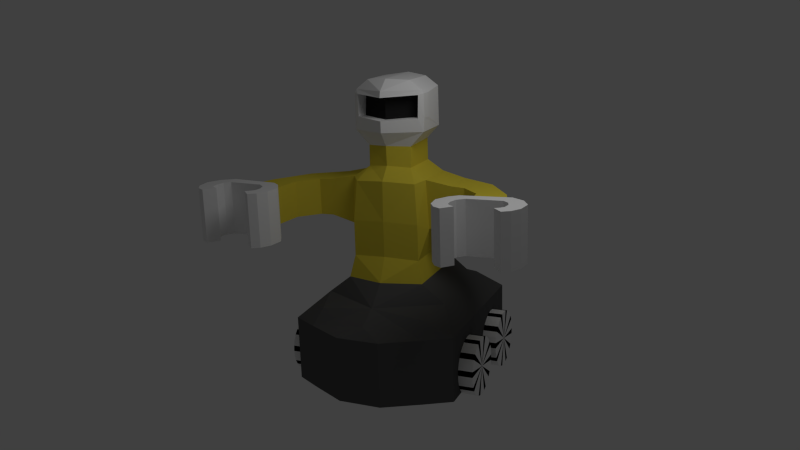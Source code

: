 # Source: robot.blend  (saved by Blender 2.62.0; exported with 4.5.12 LTS)
import bpy
from mathutils import Matrix  # noqa: F401  (used for matrix-valued properties, if any)

bpy.ops.wm.read_factory_settings(use_empty=True)
scene = bpy.context.scene
scene.name = 'Scene'

# ---- collections
col_collection_1 = bpy.data.collections.new('Collection 1'); scene.collection.children.link(col_collection_1)

# ---- materials (node trees are filled in below, after node groups)
mat_metal_gold = bpy.data.materials.new('metal_gold')
mat_metal_gold.alpha_threshold = 0.0
mat_metal_gold.use_transparent_shadow = False
mat_metal_gold.diffuse_color = (0.8, 0.6581, 0.05945, 1.0)
mat_metal_gold.roughness = 0.5
mat_metal_gold.line_color = (0.0, 0.0, 0.0, 1.0)
mat_metal_silver = bpy.data.materials.new('metal_silver')
mat_metal_silver.alpha_threshold = 0.0
mat_metal_silver.use_transparent_shadow = False
mat_metal_silver.diffuse_color = (0.9, 0.9, 0.9, 1.0)
mat_metal_silver.roughness = 0.5
mat_metal_silver.line_color = (0.0, 0.0, 0.0, 1.0)
mat_visor = bpy.data.materials.new('visor')
mat_visor.alpha_threshold = 0.0
mat_visor.use_transparent_shadow = False
mat_visor.diffuse_color = (0.02, 0.02, 0.02, 1.0)
mat_visor.roughness = 0.5
mat_visor.line_color = (0.0, 0.0, 0.0, 1.0)
mat_vehicle = bpy.data.materials.new('vehicle')
mat_vehicle.alpha_threshold = 0.0
mat_vehicle.use_transparent_shadow = False
mat_vehicle.diffuse_color = (0.1, 0.1, 0.1, 1.0)
mat_vehicle.roughness = 0.5
mat_vehicle.line_color = (0.0, 0.0, 0.0, 1.0)
mat_spoke = bpy.data.materials.new('spoke')
mat_spoke.alpha_threshold = 0.0
mat_spoke.use_transparent_shadow = False
mat_spoke.diffuse_color = (0.0, 0.0, 0.0, 1.0)
mat_spoke.roughness = 0.5
mat_spoke.line_color = (0.0, 0.0, 0.0, 1.0)

# ---- material node trees

# ---- world
world_world = bpy.data.worlds.new('World'); scene.world = world_world
world_world.color = (0.05088, 0.05088, 0.05088)
world_world.use_sun_shadow = False
world_world.sun_shadow_jitter_overblur = 0.0
world_world.cycles.sampling_method = 'MANUAL'
world_world.cycles.sample_map_resolution = 256
world_world.light_settings.ao_factor = 0.05

# ---- cameras
cam_camera = bpy.data.cameras.new('Camera')
cam_camera.clip_end = 100.0
cam_camera.lens = 35.0
cam_camera.sensor_width = 32.0
cam_camera.sensor_height = 18.0
cam_camera.ortho_scale = 7.314
cam_camera.dof.focus_distance = 0.0
cam_camera.dof.aperture_fstop = 128.0

# ---- lights
light_lamp = bpy.data.lights.new('Lamp', 'POINT')
light_lamp.transmission_factor = 0.0
light_lamp.cutoff_distance = 30.0
light_lamp.energy = 100.0
light_lamp.shadow_buffer_clip_start = 1.001
light_lamp.shadow_soft_size = 1.0
light_lamp.shadow_maximum_resolution = 0.006
light_lamp.use_absolute_resolution = True
light_lamp.cycles.use_multiple_importance_sampling = False

# ---- meshes
me_robot = bpy.data.meshes.new('robot')
me_robot.from_pydata([(1.284, 1.269, 0.01768), (-1.284, 1.269, 0.01768), (1.284, -1.182, 0.01768), (-1.284, -1.182, 0.01768), (0.0, -1.182, 0.01768), (0.0, 1.269, 0.01768), (1.284, 1.269, 1.028), (-1.284, 1.269, 1.028), (1.284, -1.182, 1.028), (-1.284, -1.182, 1.028), (0.0, -1.182, 1.331), (0.0, 1.269, 1.331), (0.0, -1.514, 1.165), (0.889, -1.416, 1.028), (-0.889, -1.416, 1.028), (0.0, -1.514, 0.01768), (0.889, -1.416, 0.01768), (-0.889, -1.416, 0.01768), (0.3308, -1.724, 0.01768), (-0.3308, -1.724, 0.01768), (0.0, -1.724, 0.01768), (0.3308, -1.724, 1.028), (-0.3308, -1.724, 1.028), (0.0, -1.724, 1.028), (0.0, 1.497, 1.165), (0.8326, 1.497, 1.028), (-0.8326, 1.497, 1.028), (0.0, 1.497, 0.01768), (0.8326, 1.497, 0.01768), (-0.8326, 1.497, 0.01768), (0.3576, 1.751, 0.01768), (-0.3576, 1.751, 0.01768), (0.0, 1.751, 0.01768), (0.3576, 1.751, 1.028), (-0.3576, 1.751, 1.028), (0.0, 1.751, 1.028), (1.284, 0.04315, 1.028), (-1.284, 0.04315, 1.028), (0.8244, 1.269, 1.229), (-0.8244, 1.269, 1.229), (0.8199, -1.182, 1.243), (-0.8199, -1.182, 1.243), (0.967, 0.7742, 1.31), (-0.967, 0.7742, 1.31), (0.9625, -0.6518, 1.325), (-0.9625, -0.6518, 1.325), (0.0, 0.9143, 1.581), (0.0, -0.851, 1.623), (0.6035, -0.6518, 1.604), (-0.6035, -0.6518, 1.604), (0.6035, 0.7742, 1.604), (-0.6035, 0.7742, 1.604), (0.5213, 0.7308, 1.945), (-0.5213, 0.7308, 1.945), (0.528, -0.5864, 1.945), (-0.528, -0.5864, 1.945), (0.0, -0.6619, 1.983), (0.0, 0.764, 1.802), (0.4792, 0.6854, 2.501), (-0.4792, 0.6854, 2.501), (0.5252, -0.5864, 2.501), (-0.5252, -0.5864, 2.501), (0.0, -0.6619, 2.539), (0.0, 0.7828, 2.539), (0.6595, 0.4725, 2.4), (-0.6595, 0.4725, 2.4), (0.6311, -0.3672, 2.4), (-0.6311, -0.3672, 2.4), (0.5912, -0.3672, 3.154), (-0.5912, -0.3672, 3.154), (0.5912, 0.3709, 3.154), (-0.5912, 0.3709, 3.154), (0.0, 0.67, 3.155), (0.0, -0.6389, 3.155), (0.4752, -0.5356, 3.117), (-0.4752, -0.5356, 3.117), (0.4792, 0.5838, 3.117), (-0.4792, 0.5838, 3.117), (0.9934, 0.2465, 3.082), (-0.9934, 0.2465, 3.082), (0.9934, -0.3672, 3.082), (-0.9934, -0.3672, 3.082), (0.9934, -0.3672, 2.501), (-0.9934, -0.3672, 2.501), (0.9934, 0.2465, 2.501), (-0.9934, 0.2465, 2.501), (1.533, -0.04022, 2.501), (-1.533, -0.04022, 2.501), (1.201, -0.3751, 2.501), (-1.201, -0.3751, 2.501), (1.201, -0.3751, 3.07), (-1.201, -0.3751, 3.07), (1.533, -0.04022, 3.07), (-1.533, -0.04022, 3.07), (1.915, -0.6008, 3.07), (-1.915, -0.6008, 3.07), (1.481, -0.6584, 3.07), (-1.481, -0.6584, 3.07), (1.481, -0.6584, 2.501), (-1.481, -0.6584, 2.501), (1.915, -0.6008, 2.501), (-1.915, -0.6008, 2.501), (0.0, -0.4516, 3.358), (0.0, 0.5184, 3.358), (0.3413, 0.3721, 3.32), (-0.3413, 0.3721, 3.32), (0.3413, -0.3277, 3.32), (-0.3413, -0.3277, 3.32), (0.3413, -0.3158, 3.642), (-0.3413, -0.3158, 3.642), (0.3413, 0.3721, 3.666), (-0.3413, 0.3721, 3.666), (0.0, 0.5184, 3.68), (0.0, -0.462, 3.661), (0.0, -0.6285, 3.88), (0.0, 0.6689, 3.908), (0.5356, 0.3721, 3.869), (-0.5356, 0.3721, 3.869), (0.5576, -0.3158, 3.869), (-0.5576, -0.3158, 3.869), (0.5346, -0.2912, 4.483), (-0.5346, -0.2912, 4.483), (0.5411, 0.3484, 4.483), (-0.5411, 0.3484, 4.483), (0.0, 0.6218, 4.501), (0.0, -0.6044, 4.492), (0.0, -0.398, 4.652), (0.0, 0.4859, 4.669), (0.3431, 0.3484, 4.63), (-0.3431, 0.3484, 4.63), (0.3431, -0.2912, 4.63), (-0.3431, -0.2912, 4.63), (1.088, -0.07551, 0.3504), (-1.088, -0.07551, 0.3504), (1.088, -0.08426, 0.2616), (-1.088, -0.08426, 0.2616), (1.088, -0.1102, 0.1762), (-1.088, -0.1102, 0.1762), (1.088, -0.1522, 0.09747), (-1.088, -0.1522, 0.09747), (1.088, -0.2089, 0.02847), (-1.088, -0.2089, 0.02847), (1.088, -0.2779, -0.02816), (-1.088, -0.2779, -0.02816), (1.088, -0.3566, -0.07024), (-1.088, -0.3566, -0.07024), (1.088, -0.442, -0.09615), (-1.088, -0.442, -0.09615), (1.088, -0.5308, -0.1049), (-1.088, -0.5308, -0.1049), (1.088, -0.6197, -0.09615), (-1.088, -0.6197, -0.09615), (1.088, -0.7051, -0.07024), (-1.088, -0.7051, -0.07024), (1.088, -0.7838, -0.02816), (-1.088, -0.7838, -0.02816), (1.088, -0.8528, 0.02847), (-1.088, -0.8528, 0.02847), (1.088, -0.9094, 0.09747), (-1.088, -0.9094, 0.09747), (1.088, -0.9515, 0.1762), (-1.088, -0.9515, 0.1762), (1.088, -0.9774, 0.2616), (-1.088, -0.9774, 0.2616), (1.088, -0.9862, 0.3504), (-1.088, -0.9862, 0.3504), (1.088, -0.9774, 0.4393), (-1.088, -0.9774, 0.4393), (1.088, -0.9515, 0.5247), (-1.088, -0.9515, 0.5247), (1.088, -0.9094, 0.6034), (-1.088, -0.9094, 0.6034), (1.088, -0.8528, 0.6724), (-1.088, -0.8528, 0.6724), (1.088, -0.7838, 0.729), (-1.088, -0.7838, 0.729), (1.088, -0.7051, 0.7711), (-1.088, -0.7051, 0.7711), (1.088, -0.6197, 0.797), (-1.088, -0.6197, 0.797), (1.088, -0.5308, 0.8058), (-1.088, -0.5308, 0.8058), (1.088, -0.442, 0.797), (-1.088, -0.442, 0.797), (1.088, -0.3566, 0.7711), (-1.088, -0.3566, 0.7711), (1.088, -0.2779, 0.729), (-1.088, -0.2779, 0.729), (1.088, -0.2089, 0.6724), (-1.088, -0.2089, 0.6724), (1.088, -0.1522, 0.6034), (-1.088, -0.1522, 0.6034), (1.088, -0.1102, 0.5247), (-1.088, -0.1102, 0.5247), (1.088, -0.08426, 0.4393), (-1.088, -0.08426, 0.4393), (1.509, -0.07551, 0.3504), (-1.509, -0.07551, 0.3504), (1.509, -0.08426, 0.2616), (-1.509, -0.08426, 0.2616), (1.509, -0.1102, 0.1762), (-1.509, -0.1102, 0.1762), (1.509, -0.1522, 0.09747), (-1.509, -0.1522, 0.09747), (1.509, -0.2089, 0.02847), (-1.509, -0.2089, 0.02847), (1.509, -0.2779, -0.02816), (-1.509, -0.2779, -0.02816), (1.509, -0.3566, -0.07024), (-1.509, -0.3566, -0.07024), (1.509, -0.442, -0.09615), (-1.509, -0.442, -0.09615), (1.509, -0.5308, -0.1049), (-1.509, -0.5308, -0.1049), (1.509, -0.6197, -0.09615), (-1.509, -0.6197, -0.09615), (1.509, -0.7051, -0.07024), (-1.509, -0.7051, -0.07024), (1.509, -0.7838, -0.02816), (-1.509, -0.7838, -0.02816), (1.509, -0.8528, 0.02847), (-1.509, -0.8528, 0.02847), (1.509, -0.9094, 0.09747), (-1.509, -0.9094, 0.09747), (1.509, -0.9515, 0.1762), (-1.509, -0.9515, 0.1762), (1.509, -0.9774, 0.2616), (-1.509, -0.9774, 0.2616), (1.509, -0.9862, 0.3504), (-1.509, -0.9862, 0.3504), (1.509, -0.9774, 0.4393), (-1.509, -0.9774, 0.4393), (1.509, -0.9515, 0.5247), (-1.509, -0.9515, 0.5247), (1.509, -0.9094, 0.6034), (-1.509, -0.9094, 0.6034), (1.509, -0.8528, 0.6724), (-1.509, -0.8528, 0.6724), (1.509, -0.7838, 0.729), (-1.509, -0.7838, 0.729), (1.509, -0.7051, 0.7711), (-1.509, -0.7051, 0.7711), (1.509, -0.6197, 0.797), (-1.509, -0.6197, 0.797), (1.509, -0.5308, 0.8058), (-1.509, -0.5308, 0.8058), (1.509, -0.442, 0.797), (-1.509, -0.442, 0.797), (1.509, -0.3566, 0.7711), (-1.509, -0.3566, 0.7711), (1.509, -0.2779, 0.729), (-1.509, -0.2779, 0.729), (1.509, -0.2089, 0.6724), (-1.509, -0.2089, 0.6724), (1.509, -0.1522, 0.6034), (-1.509, -0.1522, 0.6034), (1.509, -0.1102, 0.5247), (-1.509, -0.1102, 0.5247), (1.509, -0.08426, 0.4393), (-1.509, -0.08426, 0.4393), (1.088, -0.5308, 0.3504), (-1.088, -0.5308, 0.3504), (1.509, -0.5308, 0.3504), (-1.509, -0.5308, 0.3504), (1.509, 0.6188, 0.3504), (-1.509, 0.6188, 0.3504), (1.088, 0.6188, 0.3504), (-1.088, 0.6188, 0.3504), (1.509, 1.065, 0.4393), (-1.509, 1.065, 0.4393), (1.509, 1.039, 0.5247), (-1.509, 1.039, 0.5247), (1.509, 0.9974, 0.6034), (-1.509, 0.9974, 0.6034), (1.509, 0.9407, 0.6724), (-1.509, 0.9407, 0.6724), (1.509, 0.8717, 0.729), (-1.509, 0.8717, 0.729), (1.509, 0.793, 0.7711), (-1.509, 0.793, 0.7711), (1.509, 0.7076, 0.797), (-1.509, 0.7076, 0.797), (1.509, 0.6188, 0.8058), (-1.509, 0.6188, 0.8058), (1.509, 0.5299, 0.797), (-1.509, 0.5299, 0.797), (1.509, 0.4445, 0.7711), (-1.509, 0.4445, 0.7711), (1.509, 0.3658, 0.729), (-1.509, 0.3658, 0.729), (1.509, 0.2968, 0.6724), (-1.509, 0.2968, 0.6724), (1.509, 0.2402, 0.6034), (-1.509, 0.2402, 0.6034), (1.509, 0.1981, 0.5247), (-1.509, 0.1981, 0.5247), (1.509, 0.1722, 0.4393), (-1.509, 0.1722, 0.4393), (1.509, 0.1634, 0.3504), (-1.509, 0.1634, 0.3504), (1.509, 0.1722, 0.2616), (-1.509, 0.1722, 0.2616), (1.509, 0.1981, 0.1762), (-1.509, 0.1981, 0.1762), (1.509, 0.2402, 0.09747), (-1.509, 0.2402, 0.09747), (1.509, 0.2968, 0.02847), (-1.509, 0.2968, 0.02847), (1.509, 0.3658, -0.02816), (-1.509, 0.3658, -0.02816), (1.509, 0.4445, -0.07024), (-1.509, 0.4445, -0.07024), (1.509, 0.5299, -0.09615), (-1.509, 0.5299, -0.09615), (1.509, 0.6188, -0.1049), (-1.509, 0.6188, -0.1049), (1.509, 0.7076, -0.09615), (-1.509, 0.7076, -0.09615), (1.509, 0.793, -0.07024), (-1.509, 0.793, -0.07024), (1.509, 0.8717, -0.02816), (-1.509, 0.8717, -0.02816), (1.509, 0.9407, 0.02847), (-1.509, 0.9407, 0.02847), (1.509, 0.9974, 0.09747), (-1.509, 0.9974, 0.09747), (1.509, 1.039, 0.1762), (-1.509, 1.039, 0.1762), (1.509, 1.065, 0.2616), (-1.509, 1.065, 0.2616), (1.509, 1.074, 0.3504), (-1.509, 1.074, 0.3504), (1.088, 1.065, 0.4393), (-1.088, 1.065, 0.4393), (1.088, 1.039, 0.5247), (-1.088, 1.039, 0.5247), (1.088, 0.9974, 0.6034), (-1.088, 0.9974, 0.6034), (1.088, 0.9407, 0.6724), (-1.088, 0.9407, 0.6724), (1.088, 0.8717, 0.729), (-1.088, 0.8717, 0.729), (1.088, 0.793, 0.7711), (-1.088, 0.793, 0.7711), (1.088, 0.7076, 0.797), (-1.088, 0.7076, 0.797), (1.088, 0.6188, 0.8058), (-1.088, 0.6188, 0.8058), (1.088, 0.5299, 0.797), (-1.088, 0.5299, 0.797), (1.088, 0.4445, 0.7711), (-1.088, 0.4445, 0.7711), (1.088, 0.3658, 0.729), (-1.088, 0.3658, 0.729), (1.088, 0.2968, 0.6724), (-1.088, 0.2968, 0.6724), (1.088, 0.2402, 0.6034), (-1.088, 0.2402, 0.6034), (1.088, 0.1981, 0.5247), (-1.088, 0.1981, 0.5247), (1.088, 0.1722, 0.4393), (-1.088, 0.1722, 0.4393), (1.088, 0.1634, 0.3504), (-1.088, 0.1634, 0.3504), (1.088, 0.1722, 0.2616), (-1.088, 0.1722, 0.2616), (1.088, 0.1981, 0.1762), (-1.088, 0.1981, 0.1762), (1.088, 0.2402, 0.09747), (-1.088, 0.2402, 0.09747), (1.088, 0.2968, 0.02847), (-1.088, 0.2968, 0.02847), (1.088, 0.3658, -0.02816), (-1.088, 0.3658, -0.02816), (1.088, 0.4445, -0.07024), (-1.088, 0.4445, -0.07024), (1.088, 0.5299, -0.09615), (-1.088, 0.5299, -0.09615), (1.088, 0.6188, -0.1049), (-1.088, 0.6188, -0.1049), (1.088, 0.7076, -0.09615), (-1.088, 0.7076, -0.09615), (1.088, 0.793, -0.07024), (-1.088, 0.793, -0.07024), (1.088, 0.8717, -0.02816), (-1.088, 0.8717, -0.02816), (1.088, 0.9407, 0.02847), (-1.088, 0.9407, 0.02847), (1.088, 0.9974, 0.09747), (-1.088, 0.9974, 0.09747), (1.088, 1.039, 0.1762), (-1.088, 1.039, 0.1762), (1.088, 1.065, 0.2616), (-1.088, 1.065, 0.2616), (1.088, 1.074, 0.3504), (-1.088, 1.074, 0.3504), (2.069, -1.062, 2.501), (-2.069, -1.062, 2.501), (1.53, -1.12, 2.501), (-1.53, -1.12, 2.501), (1.53, -1.12, 3.07), (-1.53, -1.12, 3.07), (2.069, -1.062, 3.07), (-2.069, -1.062, 3.07), (2.185, -1.237, 3.195), (-2.185, -1.237, 3.195), (1.458, -1.313, 3.195), (-1.458, -1.313, 3.195), (1.458, -1.313, 2.393), (-1.458, -1.313, 2.393), (2.185, -1.237, 2.393), (-2.185, -1.237, 2.393), (2.125, -1.452, 2.393), (-2.125, -1.452, 2.393), (1.604, -1.478, 2.393), (-1.604, -1.478, 2.393), (2.125, -1.452, 3.195), (-2.125, -1.452, 3.195), (2.125, -1.57, 3.195), (-2.125, -1.57, 3.195), (1.604, -1.478, 3.195), (-1.604, -1.478, 3.195), (1.503, -1.566, 3.195), (-1.503, -1.566, 3.195), (1.503, -1.566, 2.393), (-1.503, -1.566, 2.393), (1.333, -1.42, 2.393), (-1.333, -1.42, 2.393), (1.333, -1.42, 3.195), (-1.333, -1.42, 3.195), (1.224, -1.616, 3.195), (-1.224, -1.616, 3.195), (1.224, -1.616, 2.393), (-1.224, -1.616, 2.393), (1.461, -1.694, 2.393), (-1.461, -1.694, 2.393), (1.461, -1.694, 3.195), (-1.461, -1.694, 3.195), (1.474, -1.812, 3.195), (-1.474, -1.812, 3.195), (1.474, -1.812, 2.393), (-1.474, -1.812, 2.393), (1.249, -1.848, 2.393), (-1.249, -1.848, 2.393), (1.249, -1.848, 3.195), (-1.249, -1.848, 3.195), (1.339, -1.994, 3.195), (-1.339, -1.994, 3.195), (1.339, -1.994, 2.393), (-1.339, -1.994, 2.393), (1.522, -1.868, 2.393), (-1.522, -1.868, 2.393), (1.522, -1.868, 3.195), (-1.522, -1.868, 3.195), (1.593, -1.912, 3.195), (-1.593, -1.912, 3.195), (1.591, -1.912, 2.393), (-1.591, -1.912, 2.393), (1.453, -2.063, 2.393), (-1.453, -2.063, 2.393), (1.453, -2.063, 3.195), (-1.453, -2.063, 3.195), (2.253, -2.005, 3.195), (-2.253, -2.005, 3.195), (2.253, -2.005, 2.393), (-2.253, -2.005, 2.393), (2.115, -1.854, 2.393), (-2.115, -1.854, 2.393), (2.115, -1.854, 3.195), (-2.115, -1.854, 3.195), (2.184, -1.81, 3.195), (-2.184, -1.81, 3.195), (2.184, -1.81, 2.393), (-2.184, -1.81, 2.393), (2.367, -1.936, 2.393), (-2.367, -1.936, 2.393), (2.367, -1.936, 3.195), (-2.367, -1.936, 3.195), (2.457, -1.791, 3.195), (-2.457, -1.791, 3.195), (2.457, -1.791, 2.393), (-2.457, -1.791, 2.393), (2.232, -1.754, 2.393), (-2.232, -1.754, 2.393), (2.232, -1.754, 3.195), (-2.232, -1.754, 3.195), (2.245, -1.637, 3.195), (-2.245, -1.637, 3.195), (2.245, -1.637, 2.393), (-2.245, -1.637, 2.393), (2.482, -1.558, 2.393), (-2.482, -1.558, 2.393), (2.482, -1.558, 3.195), (-2.482, -1.558, 3.195), (2.373, -1.362, 3.195), (-2.373, -1.362, 3.195), (2.373, -1.362, 2.393), (-2.373, -1.362, 2.393), (2.21, -1.531, 2.393), (-2.21, -1.531, 2.393), (2.21, -1.531, 3.195), (-2.21, -1.531, 3.195), (0.0, -0.6285, 4.054), (0.5641, -0.3026, 4.079), (-0.5641, -0.3026, 4.079), (0.5641, -0.1275, 4.072), (-0.5641, -0.1275, 4.072), (0.0, -0.438, 4.054), (0.0, -0.438, 4.398), (0.5641, -0.1253, 4.436), (-0.5641, -0.1253, 4.436), (0.5599, -0.2951, 4.436), (-0.5599, -0.2951, 4.436), (0.0, -0.6299, 4.398), (0.4403, -0.1949, 4.073), (-0.4403, -0.1949, 4.073), (0.4838, -0.3577, 4.073), (-0.4838, -0.3577, 4.073), (0.427, -0.1814, 4.417), (-0.427, -0.1814, 4.417), (0.4943, -0.3517, 4.417), (-0.4943, -0.3517, 4.417)], [(416, 418), (417, 419), (505, 514), (506, 515), (509, 518), (510, 519)], [(0, 2, 4, 5), (4, 3, 1, 5), (2, 8, 13, 16), (14, 9, 3, 17), (4, 2, 16, 15), (17, 3, 4, 15), (15, 16, 18, 20), (19, 17, 15, 20), (16, 13, 21, 18), (22, 14, 17, 19), (18, 21, 23, 20), (23, 22, 19, 20), (6, 0, 28, 25), (29, 1, 7, 26), (0, 5, 27, 28), (27, 5, 1, 29), (28, 27, 32, 30), (32, 27, 29, 31), (25, 28, 30, 33), (31, 29, 26, 34), (24, 25, 33, 35), (34, 26, 24, 35), (33, 30, 32, 35), (32, 31, 34, 35), (2, 0, 36), (37, 1, 3), (36, 0, 6), (7, 1, 37), (36, 8, 2), (3, 9, 37), (38, 6, 25), (26, 7, 39), (44, 42, 50, 48), (51, 43, 45, 49), (36, 42, 44), (45, 43, 37), (50, 46, 57, 52), (57, 46, 51, 53), (47, 48, 54, 56), (55, 49, 47, 56), (48, 50, 52, 54), (53, 51, 49, 55), (60, 66, 68, 74), (69, 67, 61, 75), (64, 58, 76, 70), (77, 59, 65, 71), (62, 60, 74, 73), (75, 61, 62, 73), (58, 63, 72, 76), (72, 63, 59, 77), (70, 68, 80, 78), (81, 69, 71, 79), (64, 70, 78, 84), (79, 71, 65, 85), (68, 66, 82, 80), (83, 67, 69, 81), (66, 64, 84, 82), (85, 65, 67, 83), (54, 66, 60), (61, 67, 55), (52, 58, 64), (65, 59, 53), (52, 64, 66, 54), (67, 65, 53, 55), (54, 60, 62, 56), (62, 61, 55, 56), (82, 84, 86, 88), (87, 85, 83, 89), (80, 82, 88, 90), (89, 83, 81, 91), (84, 78, 92, 86), (93, 79, 85, 87), (78, 80, 90, 92), (91, 81, 79, 93), (92, 90, 96, 94), (97, 91, 93, 95), (86, 92, 94, 100), (95, 93, 87, 101), (90, 88, 98, 96), (99, 89, 91, 97), (88, 86, 100, 98), (101, 87, 89, 99), (68, 70, 104, 106), (105, 71, 69, 107), (106, 104, 110, 108), (111, 105, 107, 109), (102, 106, 108, 113), (109, 107, 102, 113), (104, 103, 112, 110), (112, 103, 105, 111), (110, 112, 115, 116), (115, 112, 111, 117), (113, 108, 118, 114), (119, 109, 113, 114), (108, 110, 116, 118), (117, 111, 109, 119), (116, 115, 124, 122), (124, 115, 117, 123), (122, 124, 127, 128), (127, 124, 123, 129), (125, 120, 130, 126), (131, 121, 125, 126), (124, 125, 126, 127), (120, 122, 128, 130), (129, 123, 121, 131), (130, 128, 127, 126), (127, 129, 131, 126), (260, 132, 134), (135, 133, 261), (262, 198, 196), (197, 199, 263), (260, 134, 136), (137, 135, 261), (262, 200, 198), (199, 201, 263), (260, 136, 138), (139, 137, 261), (262, 202, 200), (201, 203, 263), (260, 138, 140), (141, 139, 261), (262, 204, 202), (203, 205, 263), (260, 140, 142), (143, 141, 261), (262, 206, 204), (205, 207, 263), (260, 142, 144), (145, 143, 261), (262, 208, 206), (207, 209, 263), (260, 144, 146), (147, 145, 261), (262, 210, 208), (209, 211, 263), (260, 146, 148), (149, 147, 261), (262, 212, 210), (211, 213, 263), (260, 148, 150), (151, 149, 261), (262, 214, 212), (213, 215, 263), (260, 150, 152), (153, 151, 261), (262, 216, 214), (215, 217, 263), (260, 152, 154), (155, 153, 261), (262, 218, 216), (217, 219, 263), (260, 154, 156), (157, 155, 261), (262, 220, 218), (219, 221, 263), (260, 156, 158), (159, 157, 261), (262, 222, 220), (221, 223, 263), (260, 158, 160), (161, 159, 261), (262, 224, 222), (223, 225, 263), (260, 160, 162), (163, 161, 261), (262, 226, 224), (225, 227, 263), (260, 162, 164), (165, 163, 261), (262, 228, 226), (227, 229, 263), (260, 164, 166), (167, 165, 261), (262, 230, 228), (229, 231, 263), (260, 166, 168), (169, 167, 261), (262, 232, 230), (231, 233, 263), (260, 168, 170), (171, 169, 261), (262, 234, 232), (233, 235, 263), (260, 170, 172), (173, 171, 261), (262, 236, 234), (235, 237, 263), (260, 172, 174), (175, 173, 261), (262, 238, 236), (237, 239, 263), (260, 174, 176), (177, 175, 261), (262, 240, 238), (239, 241, 263), (260, 176, 178), (179, 177, 261), (262, 242, 240), (241, 243, 263), (260, 178, 180), (181, 179, 261), (262, 244, 242), (243, 245, 263), (260, 180, 182), (183, 181, 261), (262, 246, 244), (245, 247, 263), (260, 182, 184), (185, 183, 261), (262, 248, 246), (247, 249, 263), (260, 184, 186), (187, 185, 261), (262, 250, 248), (249, 251, 263), (260, 186, 188), (189, 187, 261), (262, 252, 250), (251, 253, 263), (260, 188, 190), (191, 189, 261), (262, 254, 252), (253, 255, 263), (260, 190, 192), (193, 191, 261), (262, 256, 254), (255, 257, 263), (260, 192, 194), (195, 193, 261), (262, 258, 256), (257, 259, 263), (260, 194, 132), (133, 195, 261), (262, 196, 258), (259, 197, 263), (132, 196, 198, 134), (199, 197, 133, 135), (134, 198, 200, 136), (201, 199, 135, 137), (136, 200, 202, 138), (203, 201, 137, 139), (138, 202, 204, 140), (205, 203, 139, 141), (140, 204, 206, 142), (207, 205, 141, 143), (142, 206, 208, 144), (209, 207, 143, 145), (144, 208, 210, 146), (211, 209, 145, 147), (146, 210, 212, 148), (213, 211, 147, 149), (148, 212, 214, 150), (215, 213, 149, 151), (150, 214, 216, 152), (217, 215, 151, 153), (152, 216, 218, 154), (219, 217, 153, 155), (154, 218, 220, 156), (221, 219, 155, 157), (156, 220, 222, 158), (223, 221, 157, 159), (158, 222, 224, 160), (225, 223, 159, 161), (160, 224, 226, 162), (227, 225, 161, 163), (162, 226, 228, 164), (229, 227, 163, 165), (164, 228, 230, 166), (231, 229, 165, 167), (166, 230, 232, 168), (233, 231, 167, 169), (168, 232, 234, 170), (235, 233, 169, 171), (170, 234, 236, 172), (237, 235, 171, 173), (172, 236, 238, 174), (239, 237, 173, 175), (174, 238, 240, 176), (241, 239, 175, 177), (176, 240, 242, 178), (243, 241, 177, 179), (178, 242, 244, 180), (245, 243, 179, 181), (180, 244, 246, 182), (247, 245, 181, 183), (182, 246, 248, 184), (249, 247, 183, 185), (184, 248, 250, 186), (251, 249, 185, 187), (186, 250, 252, 188), (253, 251, 187, 189), (188, 252, 254, 190), (255, 253, 189, 191), (190, 254, 256, 192), (257, 255, 191, 193), (192, 256, 258, 194), (259, 257, 193, 195), (194, 258, 196, 132), (197, 259, 195, 133), (332, 268, 330, 394), (331, 269, 333, 395), (334, 270, 268, 332), (269, 271, 335, 333), (336, 272, 270, 334), (271, 273, 337, 335), (338, 274, 272, 336), (273, 275, 339, 337), (340, 276, 274, 338), (275, 277, 341, 339), (342, 278, 276, 340), (277, 279, 343, 341), (344, 280, 278, 342), (279, 281, 345, 343), (346, 282, 280, 344), (281, 283, 347, 345), (348, 284, 282, 346), (283, 285, 349, 347), (350, 286, 284, 348), (285, 287, 351, 349), (352, 288, 286, 350), (287, 289, 353, 351), (354, 290, 288, 352), (289, 291, 355, 353), (356, 292, 290, 354), (291, 293, 357, 355), (358, 294, 292, 356), (293, 295, 359, 357), (360, 296, 294, 358), (295, 297, 361, 359), (362, 298, 296, 360), (297, 299, 363, 361), (364, 300, 298, 362), (299, 301, 365, 363), (366, 302, 300, 364), (301, 303, 367, 365), (368, 304, 302, 366), (303, 305, 369, 367), (370, 306, 304, 368), (305, 307, 371, 369), (372, 308, 306, 370), (307, 309, 373, 371), (374, 310, 308, 372), (309, 311, 375, 373), (376, 312, 310, 374), (311, 313, 377, 375), (378, 314, 312, 376), (313, 315, 379, 377), (380, 316, 314, 378), (315, 317, 381, 379), (382, 318, 316, 380), (317, 319, 383, 381), (384, 320, 318, 382), (319, 321, 385, 383), (386, 322, 320, 384), (321, 323, 387, 385), (388, 324, 322, 386), (323, 325, 389, 387), (390, 326, 324, 388), (325, 327, 391, 389), (392, 328, 326, 390), (327, 329, 393, 391), (394, 330, 328, 392), (329, 331, 395, 393), (264, 330, 268), (269, 331, 265), (266, 332, 394), (395, 333, 267), (264, 268, 270), (271, 269, 265), (266, 334, 332), (333, 335, 267), (264, 270, 272), (273, 271, 265), (266, 336, 334), (335, 337, 267), (264, 272, 274), (275, 273, 265), (266, 338, 336), (337, 339, 267), (264, 274, 276), (277, 275, 265), (266, 340, 338), (339, 341, 267), (264, 276, 278), (279, 277, 265), (266, 342, 340), (341, 343, 267), (264, 278, 280), (281, 279, 265), (266, 344, 342), (343, 345, 267), (264, 280, 282), (283, 281, 265), (266, 346, 344), (345, 347, 267), (264, 282, 284), (285, 283, 265), (266, 348, 346), (347, 349, 267), (264, 284, 286), (287, 285, 265), (266, 350, 348), (349, 351, 267), (264, 286, 288), (289, 287, 265), (266, 352, 350), (351, 353, 267), (264, 288, 290), (291, 289, 265), (266, 354, 352), (353, 355, 267), (264, 290, 292), (293, 291, 265), (266, 356, 354), (355, 357, 267), (264, 292, 294), (295, 293, 265), (266, 358, 356), (357, 359, 267), (264, 294, 296), (297, 295, 265), (266, 360, 358), (359, 361, 267), (264, 296, 298), (299, 297, 265), (266, 362, 360), (361, 363, 267), (264, 298, 300), (301, 299, 265), (266, 364, 362), (363, 365, 267), (264, 300, 302), (303, 301, 265), (266, 366, 364), (365, 367, 267), (264, 302, 304), (305, 303, 265), (266, 368, 366), (367, 369, 267), (264, 304, 306), (307, 305, 265), (266, 370, 368), (369, 371, 267), (264, 306, 308), (309, 307, 265), (266, 372, 370), (371, 373, 267), (264, 308, 310), (311, 309, 265), (266, 374, 372), (373, 375, 267), (264, 310, 312), (313, 311, 265), (266, 376, 374), (375, 377, 267), (264, 312, 314), (315, 313, 265), (266, 378, 376), (377, 379, 267), (264, 314, 316), (317, 315, 265), (266, 380, 378), (379, 381, 267), (264, 316, 318), (319, 317, 265), (266, 382, 380), (381, 383, 267), (264, 318, 320), (321, 319, 265), (266, 384, 382), (383, 385, 267), (264, 320, 322), (323, 321, 265), (266, 386, 384), (385, 387, 267), (264, 322, 324), (325, 323, 265), (266, 388, 386), (387, 389, 267), (264, 324, 326), (327, 325, 265), (266, 390, 388), (389, 391, 267), (264, 326, 328), (329, 327, 265), (266, 392, 390), (391, 393, 267), (264, 328, 330), (331, 329, 265), (266, 394, 392), (393, 395, 267), (98, 100, 396, 398), (397, 101, 99, 399), (96, 98, 398, 400), (399, 99, 97, 401), (100, 94, 402, 396), (403, 95, 101, 397), (94, 96, 400, 402), (401, 97, 95, 403), (402, 400, 406, 404), (407, 401, 403, 405), (396, 402, 404, 410), (405, 403, 397, 411), (400, 398, 408, 406), (409, 399, 401, 407), (398, 396, 410, 408), (411, 397, 399, 409), (408, 410, 412, 414), (413, 411, 409, 415), (410, 412, 416, 404), (417, 413, 411, 405), (404, 406, 420, 416), (421, 407, 405, 417), (420, 406, 428, 422), (429, 407, 421, 423), (414, 420, 422, 424), (423, 421, 415, 425), (408, 414, 424, 426), (425, 415, 409, 427), (406, 408, 426, 428), (427, 409, 407, 429), (428, 426, 432, 430), (433, 427, 429, 431), (426, 424, 434, 432), (435, 425, 427, 433), (424, 422, 436, 434), (437, 423, 425, 435), (422, 428, 430, 436), (431, 429, 423, 437), (436, 430, 444, 438), (445, 431, 437, 439), (434, 436, 438, 440), (439, 437, 435, 441), (432, 434, 440, 442), (441, 435, 433, 443), (430, 432, 442, 444), (443, 433, 431, 445), (444, 442, 448, 446), (449, 443, 445, 447), (442, 440, 450, 448), (451, 441, 443, 449), (440, 438, 452, 450), (453, 439, 441, 451), (438, 444, 446, 452), (447, 445, 439, 453), (412, 416, 420, 414), (421, 417, 413, 415), (452, 446, 460, 454), (461, 447, 453, 455), (450, 452, 454, 456), (455, 453, 451, 457), (448, 450, 456, 458), (457, 451, 449, 459), (446, 448, 458, 460), (459, 449, 447, 461), (460, 458, 456, 454), (457, 459, 461, 455), (462, 468, 466, 464), (467, 469, 463, 465), (476, 462, 464, 474), (465, 463, 477, 475), (474, 464, 466, 472), (467, 465, 475, 473), (472, 466, 468, 470), (469, 467, 473, 471), (470, 468, 462, 476), (463, 469, 471, 477), (484, 470, 476, 478), (477, 471, 485, 479), (482, 472, 470, 484), (471, 473, 483, 485), (480, 474, 472, 482), (473, 475, 481, 483), (478, 476, 474, 480), (475, 477, 479, 481), (492, 478, 480, 490), (481, 479, 493, 491), (490, 480, 482, 488), (483, 481, 491, 489), (488, 482, 484, 486), (485, 483, 489, 487), (486, 484, 478, 492), (479, 485, 487, 493), (500, 486, 492, 494), (493, 487, 501, 495), (498, 488, 486, 500), (487, 489, 499, 501), (496, 490, 488, 498), (489, 491, 497, 499), (494, 492, 490, 496), (491, 493, 495, 497), (404, 494, 496, 410), (497, 495, 405, 411), (404, 416, 500, 494), (501, 417, 405, 495), (412, 498, 500, 416), (501, 499, 413, 417), (410, 496, 498, 412), (499, 497, 411, 413), (120, 511, 509), (510, 512, 121), (120, 509, 122), (123, 510, 121), (116, 122, 509, 505), (510, 123, 117, 506), (116, 505, 503, 118), (504, 506, 117, 119), (503, 505, 509, 511), (510, 506, 504, 512), (503, 511, 520, 516), (521, 512, 504, 517), (516, 520, 518, 514), (519, 521, 517, 515), (502, 516, 514, 507), (515, 517, 502, 507), (114, 118, 516, 502), (517, 119, 114, 502), (118, 503, 516), (517, 504, 119), (508, 518, 520, 513), (521, 519, 508, 513), (120, 125, 513, 520), (513, 125, 121, 521), (120, 520, 511), (512, 521, 121), (507, 514, 518, 508), (519, 515, 507, 508), (70, 76, 104), (105, 77, 71), (72, 103, 104, 76), (105, 103, 72, 77), (73, 74, 106, 102), (107, 75, 73, 102), (68, 106, 74), (75, 107, 69), (52, 57, 63, 58), (63, 57, 53, 59), (12, 23, 21, 13), (22, 23, 12, 14), (10, 12, 13, 40), (14, 12, 10, 41), (24, 11, 38, 25), (39, 11, 24, 26), (6, 38, 42, 36), (43, 39, 7, 37), (8, 44, 40, 13), (41, 45, 9, 14), (8, 36, 44), (45, 37, 9), (11, 50, 42, 38), (43, 51, 11, 39), (11, 46, 50), (51, 46, 11), (10, 40, 44, 48), (45, 41, 10, 49), (10, 48, 47), (47, 49, 10)])
me_robot.polygons.foreach_set('material_index', [3, 3, 3, 3, 3, 3, 3, 3, 3, 3, 3, 3, 3, 3, 3, 3, 3, 3, 3, 3, 3, 3, 3, 3, 3, 3, 3, 3, 3, 3, 3, 3, 3, 3, 3, 3, 0, 0, 0, 0, 0, 0, 0, 0, 0, 0, 0, 0, 0, 0, 0, 0, 0, 0, 0, 0, 0, 0, 0, 0, 0, 0, 0, 0, 0, 0, 0, 0, 0, 0, 0, 0, 0, 0, 0, 0, 0, 0, 0, 0, 0, 0, 0, 0, 0, 0, 0, 0, 0, 0, 1, 1, 1, 1, 1, 1, 1, 1, 1, 1, 1, 1, 1, 1, 1, 1, 1, 1, 1, 4, 4, 1, 1, 1, 1, 1, 1, 1, 1, 1, 1, 4, 4, 1, 1, 1, 1, 1, 1, 1, 1, 1, 1, 4, 4, 1, 1, 1, 1, 1, 1, 1, 1, 1, 1, 4, 4, 1, 1, 1, 1, 1, 1, 1, 1, 1, 1, 1, 1, 1, 1, 4, 4, 1, 1, 1, 1, 1, 1, 1, 1, 1, 1, 4, 4, 1, 1, 1, 1, 1, 1, 1, 1, 1, 1, 4, 4, 1, 1, 1, 1, 1, 1, 1, 1, 1, 1, 4, 4, 1, 1, 1, 1, 1, 1, 1, 1, 1, 1, 4, 4, 1, 1, 1, 1, 1, 1, 1, 1, 1, 1, 1, 1, 1, 1, 4, 4, 1, 1, 1, 1, 1, 1, 1, 1, 4, 4, 1, 1, 1, 1, 4, 4, 1, 1, 1, 1, 4, 4, 1, 1, 1, 1, 4, 4, 1, 1, 1, 1, 1, 1, 4, 4, 1, 1, 1, 1, 4, 4, 1, 1, 1, 1, 4, 4, 1, 1, 1, 1, 4, 4, 1, 1, 1, 1, 4, 4, 1, 1, 1, 1, 1, 1, 4, 4, 1, 1, 1, 1, 1, 1, 1, 1, 4, 4, 1, 1, 1, 1, 1, 1, 4, 4, 1, 1, 1, 1, 4, 4, 1, 1, 1, 1, 4, 4, 1, 1, 1, 1, 4, 4, 1, 1, 1, 1, 4, 4, 1, 1, 1, 1, 1, 1, 4, 4, 1, 1, 1, 1, 4, 4, 1, 1, 1, 1, 4, 4, 1, 1, 1, 1, 4, 4, 1, 1, 1, 1, 1, 1, 1, 1, 4, 4, 1, 1, 1, 1, 1, 1, 1, 1, 1, 1, 1, 1, 1, 1, 4, 4, 1, 1, 1, 1, 1, 1, 1, 1, 1, 1, 4, 4, 1, 1, 1, 1, 1, 1, 1, 1, 1, 1, 4, 4, 1, 1, 1, 1, 1, 1, 1, 1, 1, 1, 4, 4, 1, 1, 1, 1, 1, 1, 1, 1, 1, 1, 4, 4, 1, 1, 1, 1, 1, 1, 1, 1, 1, 1, 1, 1, 1, 1, 4, 4, 1, 1, 1, 1, 1, 1, 1, 1, 1, 1, 4, 4, 1, 1, 1, 1, 1, 1, 1, 1, 1, 1, 4, 4, 1, 1, 1, 1, 1, 1, 1, 1, 1, 1, 4, 4, 1, 1, 0, 0, 0, 0, 0, 0, 0, 0, 1, 1, 1, 1, 1, 1, 1, 1, 1, 1, 1, 1, 1, 1, 1, 1, 1, 1, 1, 1, 1, 1, 1, 1, 1, 1, 1, 1, 1, 1, 1, 1, 1, 1, 1, 1, 1, 1, 1, 1, 1, 1, 1, 1, 1, 1, 1, 1, 1, 1, 1, 1, 1, 1, 1, 1, 1, 1, 1, 1, 1, 1, 1, 1, 1, 1, 1, 1, 1, 1, 1, 1, 1, 1, 1, 1, 1, 1, 1, 1, 1, 1, 1, 1, 1, 1, 1, 1, 1, 1, 1, 1, 1, 1, 1, 1, 1, 1, 1, 1, 1, 1, 1, 1, 1, 1, 1, 1, 1, 1, 1, 1, 1, 1, 1, 1, 1, 1, 1, 1, 1, 1, 1, 1, 1, 1, 2, 2, 0, 0, 0, 0, 0, 0, 0, 0, 0, 0, 3, 3, 3, 3, 3, 3, 3, 3, 3, 3, 3, 3, 3, 3, 3, 3, 3, 3, 3, 3])
me_robot.materials.append(mat_metal_gold)
me_robot.materials.append(mat_metal_silver)
me_robot.materials.append(mat_visor)
me_robot.materials.append(mat_vehicle)
me_robot.materials.append(mat_spoke)
me_robot.use_remesh_preserve_volume = False
me_robot.use_remesh_preserve_attributes = False
me_robot.use_mirror_vertex_groups = False
me_robot.update()
arm_armature = bpy.data.armatures.new('Armature')  # bones are not reproduced

# ---- objects
ob_armature = bpy.data.objects.new('Armature', arm_armature)
ob_robot = bpy.data.objects.new('robot', me_robot)
ob_lamp = bpy.data.objects.new('Lamp', light_lamp)
ob_camera = bpy.data.objects.new('Camera', cam_camera)

# ---- transforms, parenting, visibility, modifiers, constraints
ob_armature.location = (0.0, 0.0, 0.0)
ob_armature.show_in_front = True
ob_armature.lineart.crease_threshold = 0.0
ob_robot.parent = ob_armature
ob_robot.location = (0.0, 0.0, 0.0)
ob_robot.lock_rotations_4d = False
ob_robot.empty_display_type = 'ARROWS'
ob_robot.lineart.crease_threshold = 0.0
_vg = ob_robot.vertex_groups.new(name='root')
for _i, _w in zip([0, 1, 2, 3, 4, 5, 6, 7, 8, 9, 10, 11, 12, 13, 14, 15, 16, 17, 18, 19, 20, 21, 22, 23, 24, 25, 26, 27, 28, 29, 30, 31, 32, 33, 34, 35, 36, 37, 38, 39, 40, 41, 42, 43, 44, 45, 46, 47, 48, 49, 50, 51, 52, 53, 54, 55, 56, 57, 58, 59, 62, 63, 64, 65, 66], [0.452, 0.452, 0.4607, 0.4607, 0.3476, 0.4008, 0.6378, 0.6378, 0.4515, 0.4515, 0.4198, 0.4813, 0.4835, 0.4615, 0.4615, 0.3933, 0.4386, 0.4386, 0.4364, 0.4364, 0.4403, 0.5222, 0.5222, 0.5185, 0.5472, 0.6483, 0.6483, 0.4482, 0.5068, 0.5068, 0.5352, 0.5352, 0.5088, 0.6275, 0.6275, 0.6014, 0.6708, 0.6708, 0.6231, 0.6231, 0.4309, 0.4309, 0.563, 0.563, 0.3788, 0.3788, 0.281, 0.222, 0.1902, 0.1902, 0.2806, 0.2806, 0.1273, 0.1273, 0.08654, 0.08654, 0.09084, 0.172, 0.0199, 0.0199, 0.003564, 0.02861, 0.01939, 0.01939, 0.0]): _vg.add([_i], _w, 'REPLACE')
_vg = ob_robot.vertex_groups.new(name='body')
for _i, _w in zip([0, 1, 2, 3, 4, 5, 6, 7, 8, 9, 10, 11, 12, 13, 14, 15, 16, 17, 18, 19, 20, 21, 22, 23, 24, 25, 26, 27, 28, 29, 30, 31, 32, 33, 34, 35, 36, 37, 38, 39, 40, 41, 42, 43, 44, 45, 46, 47, 48, 49, 50, 51, 52, 53, 54, 55, 56, 57, 58, 59, 60, 61, 62, 63, 64, 65, 66, 67, 68, 69, 70, 71, 72, 73, 74, 75, 76, 77, 81, 82, 83, 84, 85, 102, 103, 104, 105, 106, 107, 112, 132, 133, 134, 135, 137, 139, 141, 143, 153, 155, 156, 157, 158, 159, 160, 161, 162, 163, 164, 165, 166, 167, 168, 169, 170, 171, 172, 173, 174, 175, 176, 177, 178, 179, 180, 181, 182, 183, 184, 185, 186, 187, 188, 189, 190, 191, 192, 193, 195, 196, 197, 198, 199, 200, 201, 202, 203, 204, 205, 206, 207, 208, 209, 211, 213, 215, 217, 218, 219, 220, 221, 222, 223, 224, 225, 226, 227, 228, 229, 230, 231, 232, 233, 234, 235, 236, 237, 238, 239, 240, 241, 242, 243, 244, 245, 246, 247, 248, 249, 250, 251, 252, 253, 254, 255, 256, 257, 258, 259, 262, 263, 264, 265, 268, 269, 270, 271, 272, 273, 274, 275, 276, 277, 278, 279, 280, 281, 282, 283, 284, 285, 286, 287, 288, 289, 290, 291, 292, 293, 294, 295, 296, 297, 298, 299, 300, 301, 302, 303, 304, 305, 306, 307, 308, 309, 310, 311, 312, 313, 314, 315, 316, 317, 318, 319, 320, 321, 322, 323, 324, 325, 326, 327, 328, 329, 330, 331, 332, 333, 334, 335, 336, 337, 338, 339, 340, 341, 342, 343, 344, 345, 346, 347, 348, 349, 350, 351, 352, 353, 354, 355, 356, 357, 358, 359, 360, 361, 362, 363, 364, 365, 366, 367, 368, 369, 370, 371, 372, 373, 375, 384, 385, 386, 387, 388, 390, 392, 393, 394, 395, 399, 409, 427, 432, 433], [0.0, 0.0, 0.0, 0.0, 0.6318, 0.5662, 0.0, 0.0, 0.0, 0.0, 0.0, 0.0, 0.0, 0.0, 0.0, 0.5829, 0.0, 0.0, 0.0, 0.0, 0.0, 0.0, 0.0, 0.0, 0.0, 0.0, 0.0, 0.5397, 0.0, 0.0, 0.0, 0.0, 0.0, 0.0, 0.0, 0.0, 0.0, 0.0, 0.0, 0.0, 0.0, 0.0, 0.0, 0.0, 0.0, 0.0, 0.655, 0.6955, 0.7149, 0.7149, 0.6537, 0.6537, 0.7447, 0.7447, 0.7145, 0.7145, 0.7723, 0.7377, 0.0, 0.0, 0.0924, 0.0, 0.6745, 0.2567, 0.03725, 0.0, 0.0, 0.0, 0.0, 0.0, 0.06415, 0.0, 0.0, 0.06416, 0.0, 0.0, 0.0, 0.0, 0.0, 0.05314, 0.05314, 0.06711, 0.0, 0.06781, 0.08501, 0.03778, 0.03655, 0.0, 0.01463, 0.01247, 0.0, 0.0, 0.0, 0.0, 0.0, 0.0, 0.0, 0.0, 0.0, 0.0, 0.0, 0.0, 0.0, 0.0, 0.0, 0.0, 0.0, 0.0, 0.0, 0.0, 0.0, 0.0, 0.0, 0.0, 0.0, 0.0, 0.0, 0.0, 0.0, 0.0, 0.0, 0.0, 0.0, 0.0, 0.0, 0.0, 0.0, 0.0, 0.0, 0.0, 0.0, 0.0, 0.0, 0.0, 0.0, 0.0, 0.0, 0.0, 0.0, 0.0, 0.0, 0.0, 0.0, 0.0, 0.0, 0.0, 0.0, 0.0, 0.0, 0.0, 0.0, 0.0, 0.0, 0.0, 0.0, 0.0, 0.0, 0.0, 0.0, 0.0, 0.0, 0.0, 0.0, 0.0, 0.0, 0.0, 0.0, 0.0, 0.0, 0.0, 0.0, 0.0, 0.0, 0.0, 0.0, 0.0, 0.0, 0.0, 0.0, 0.0, 0.0, 0.0, 0.0, 0.0, 0.0, 0.0, 0.0, 0.0, 0.0, 0.0, 0.0, 0.0, 0.0, 0.0, 0.0, 0.0, 0.0, 0.0, 0.0, 0.0, 0.0, 0.0, 0.0, 0.0, 0.0, 0.0, 0.0, 0.0, 0.0, 0.0, 0.0, 0.0, 0.0, 0.0, 0.0, 0.0, 0.0, 0.0, 0.0, 0.0, 0.0, 0.0, 0.0, 0.0, 0.0, 0.0, 0.0, 0.0, 0.0, 0.0, 0.0, 0.0, 0.0, 0.0, 0.0, 0.0, 0.0, 0.0, 0.0, 0.0, 0.0, 0.0, 0.0, 0.0, 0.0, 0.0, 0.0, 0.0, 0.0, 0.0, 0.0, 0.0, 0.0, 0.0, 0.0, 0.0, 0.0, 0.0, 0.0, 0.0, 0.0, 0.0, 0.0, 0.0, 0.0, 0.0, 0.0, 0.0, 0.0, 0.0, 0.0, 0.0, 0.0, 0.0, 0.0, 0.0, 0.0, 0.0, 0.0, 0.0, 0.0, 0.0, 0.0, 0.0, 0.0, 0.0, 0.0, 0.0, 0.0, 0.0, 0.0, 0.0, 0.0, 0.0, 0.0, 0.0, 0.0, 0.0, 0.0, 0.0, 0.0, 0.0, 0.0, 0.0, 0.0, 0.0, 0.0, 0.0, 0.0, 0.0, 0.0, 0.0, 0.0, 0.0, 0.0, 0.0, 0.0, 0.0, 0.0, 0.0, 0.0, 0.0, 0.0, 0.0, 0.0]): _vg.add([_i], _w, 'REPLACE')
_vg = ob_robot.vertex_groups.new(name='neck')
for _i, _w in zip([52, 56, 58, 59, 60, 61, 62, 63, 64, 65, 66, 67, 68, 69, 70, 71, 72, 73, 74, 75, 76, 77, 78, 79, 102, 103, 104, 105, 106, 107, 108, 109, 110, 111, 112, 113, 114, 115, 116, 117, 118, 119, 120, 121, 122, 123, 124, 125, 127, 128, 129, 502, 503, 504, 505, 506, 507, 508, 509, 510, 511, 512, 513, 514, 515, 516, 517, 518, 519, 520, 521], [0.0, 0.01119, 0.0, 0.0, 0.0, 0.0, 0.0, 0.0, 0.0034, 0.0, 0.0, 0.0, 0.2022, 0.2215, 0.2039, 0.2232, 0.2, 0.1637, 0.1108, 0.157, 0.2203, 0.1215, 0.005745, 0.005745, 0.5226, 0.4141, 0.424, 0.3227, 0.5083, 0.5083, 0.0, 0.0, 0.0, 0.0, 0.0, 0.0, 0.0, 0.0, 0.0, 0.0, 0.0, 0.0, 0.03291, 0.0, 0.0, 0.0, 0.0, 0.0, 0.0, 0.0, 0.0, 0.0, 0.0, 0.0, 0.0, 0.0, 0.0, 0.0, 0.0, 0.0, 0.04353, 0.0, 0.0, 0.0, 0.0, 0.0, 0.0, 0.0, 0.0, 0.0, 0.0]): _vg.add([_i], _w, 'REPLACE')
_vg = ob_robot.vertex_groups.new(name='head')
for _i, _w in zip([58, 62, 63, 68, 69, 70, 71, 72, 73, 74, 75, 76, 77, 79, 80, 81, 91, 97, 102, 103, 104, 105, 106, 107, 108, 109, 110, 111, 112, 113, 114, 115, 116, 117, 118, 119, 120, 121, 122, 123, 124, 125, 126, 127, 128, 129, 130, 131, 400, 401, 406, 502, 503, 504, 505, 506, 507, 508, 509, 510, 511, 512, 513, 514, 515, 516, 517, 518, 519, 520, 521], [0.0, 0.006151, 0.0, 0.0, 0.0, 0.0, 0.0, 0.0, 0.0, 0.0, 0.0, 0.0, 0.0, 0.0, 0.0, 0.0, 0.0, 0.0, 0.0, 0.0, 0.0, 0.0, 0.0, 0.0, 0.7447, 0.7447, 0.7715, 0.7715, 0.7196, 0.71, 0.7803, 0.861, 0.8963, 0.8963, 0.8517, 0.8517, 0.9514, 0.9514, 0.9689, 0.9689, 0.9638, 0.9602, 0.9716, 0.9741, 0.9759, 0.9759, 0.9725, 0.9725, 0.0, 0.0, 0.0, 0.7899, 0.8731, 0.8731, 0.8959, 0.8959, 0.8492, 0.9263, 0.9535, 0.9535, 0.9451, 0.9451, 0.9492, 0.778, 0.778, 0.8311, 0.8311, 0.9033, 0.9033, 0.9368, 0.9368]): _vg.add([_i], _w, 'REPLACE')
_vg = ob_robot.vertex_groups.new(name='shoulder.L')
for _i, _w in zip([2, 6, 8, 9, 10, 11, 12, 13, 14, 16, 21, 22, 23, 25, 36, 37, 38, 39, 40, 41, 42, 43, 44, 45, 46, 47, 48, 49, 50, 51, 52, 53, 54, 55, 56, 57, 58, 59, 60, 62, 63, 64, 66, 68, 70, 72, 73, 74, 76, 77, 78, 79, 80, 82, 84, 86, 88, 90, 92, 93, 95, 98, 102, 103, 104, 105, 106, 108, 110, 111, 112, 113, 114, 115, 116, 118, 152, 154, 156, 158, 160, 161, 162, 163, 164, 165, 166, 167, 168, 169, 170, 171, 172, 173, 174, 175, 176, 177, 178, 179, 180, 181, 182, 183, 184, 186, 188, 190, 192, 194, 202, 204, 206, 218, 220, 222, 223, 224, 225, 226, 227, 228, 229, 230, 231, 232, 233, 234, 235, 236, 237, 238, 239, 240, 241, 242, 243, 244, 245, 246, 247, 248, 250, 252, 254, 256, 262, 270, 272, 274, 276, 278, 280, 281, 282, 283, 284, 285, 286, 287, 288, 289, 290, 292, 294, 334, 336, 338, 340, 342, 344, 345, 346, 347, 348, 349, 350, 351, 352, 353, 354, 356, 358, 368, 370, 372, 374, 401, 403, 405, 407, 417, 421, 479, 487, 493, 495, 501], [0.0, 0.0, 0.0, 0.0, 0.0, 0.004377, 0.0, 0.0, 0.0, 0.0, 0.0, 0.0, 0.0, 0.0, 0.0, 0.0, 0.0, 0.0, 0.0, 0.0, 0.0, 0.0, 0.0, 0.0, 0.02897, 0.0, 0.0, 0.0, 0.0, 0.0, 0.0, 0.0, 0.0, 0.0, 0.0, 0.0, 0.0, 0.0, 0.0, 0.0, 0.0, 0.314, 0.5879, 0.7413, 0.6967, 0.0, 0.0, 0.0, 0.5641, 0.0, 0.8269, 0.0, 0.7198, 0.7044, 0.7548, 0.07235, 0.2134, 0.1952, 0.07991, 0.0, 0.0, 0.01724, 0.0, 0.0, 0.0, 0.0, 0.0, 0.0, 0.0, 0.0, 0.0, 0.05266, 0.01109, 0.009907, 0.0, 0.01007, 0.0, 0.0, 0.0, 0.0, 0.0, 0.0, 0.0, 0.0, 0.0, 0.0, 0.0, 0.0, 0.0, 0.0, 0.0, 0.0, 0.0, 0.0, 0.0, 0.0, 0.0, 0.0, 0.0, 0.0, 0.0, 0.0, 0.0, 0.0, 0.0, 0.0, 0.0, 0.0, 0.0, 0.0, 0.0, 0.0, 0.0, 0.0, 0.0, 0.0, 0.0, 0.0, 0.0, 0.0, 0.0, 0.0, 0.0, 0.0, 0.0, 0.0, 0.0, 0.0, 0.0, 0.0, 0.0, 0.0, 0.0, 0.0, 0.0, 0.0, 0.0, 0.0, 0.0, 0.0, 0.0, 0.0, 0.0, 0.0, 0.0, 0.0, 0.0, 0.0, 0.0, 0.0, 0.0, 0.0, 0.0, 0.0, 0.0, 0.0, 0.0, 0.0, 0.0, 0.0, 0.0, 0.0, 0.0, 0.0, 0.0, 0.0, 0.0, 0.0, 0.0, 0.0, 0.0, 0.0, 0.0, 0.0, 0.0, 0.0, 0.0, 0.0, 0.0, 0.0, 0.0, 0.0, 0.0, 0.0, 0.0, 0.0, 0.0, 0.0, 0.0, 0.0, 0.0, 0.0, 0.0, 0.0, 0.0, 0.0, 0.0, 0.0]): _vg.add([_i], _w, 'REPLACE')
_vg = ob_robot.vertex_groups.new(name='arm.L')
for _i, _w in zip([6, 10, 38, 42, 47, 60, 64, 66, 68, 70, 78, 80, 82, 84, 86, 88, 90, 92, 94, 96, 98, 100, 264, 268, 270, 272, 274, 276, 278, 280, 282, 284, 286, 288, 290, 292, 304, 306, 308, 322, 324, 326, 328, 330, 332, 334, 336, 338, 340, 342, 344, 346, 348, 350, 382, 384, 386, 388, 390, 392, 394, 398, 400, 402, 406, 408, 420, 422, 426, 428, 430, 436, 444], [0.0, 0.0, 0.0, 0.0, 0.0, 0.0, 0.01689, 0.0, 0.0, 0.0, 0.0, 0.0, 0.0, 0.0, 1.0, 0.9701, 0.9902, 1.0, 1.0, 1.0, 0.997, 0.9773, 0.0, 0.0, 0.0, 0.0, 0.0, 0.0, 0.0, 0.0, 0.0, 0.0, 0.0, 0.0, 0.0, 0.0, 0.0, 0.0, 0.0, 0.0, 0.0, 0.0, 0.0, 0.0, 0.0, 0.0, 0.0, 0.0, 0.0, 0.0, 0.0, 0.0, 0.0, 0.0, 0.0, 0.0, 0.0, 0.0, 0.0, 0.0, 0.0, 0.08773, 0.0003123, 0.0, 0.04823, 0.03175, 0.0, 0.0, 0.002694, 0.01999, 0.0, 0.0, 0.0]): _vg.add([_i], _w, 'REPLACE')
_vg = ob_robot.vertex_groups.new(name='hand.L')
for _i, _w in zip([11, 24, 35, 48, 50, 80, 82, 86, 88, 90, 92, 94, 96, 98, 100, 396, 398, 400, 402, 404, 406, 408, 410, 412, 414, 416, 418, 420, 422, 424, 426, 428, 430, 432, 434, 436, 438, 440, 442, 444, 446, 448, 450, 452, 454, 456, 458, 460, 462, 464, 466, 468, 470, 472, 474, 476, 478, 480, 482, 484, 486, 488, 490, 492, 494, 496, 498, 500], [0.0, 0.0, 0.0, 0.0, 0.0, 0.009718, 0.0, 0.0, 0.0, 0.0, 0.0, 0.0, 0.0, 0.0, 0.0, 0.9807, 0.9076, 0.9714, 0.9868, 0.9929, 0.9844, 0.9569, 0.9897, 0.992, 0.9811, 0.9938, 1.0, 0.9915, 0.9906, 0.9818, 0.9722, 0.9876, 0.9984, 0.9811, 0.983, 0.9902, 0.9955, 0.9839, 0.9844, 1.0, 0.9914, 0.9847, 0.9842, 0.9931, 0.9898, 0.9844, 0.9847, 0.9891, 0.9941, 0.9936, 0.9933, 0.994, 0.994, 0.9933, 0.9935, 0.9942, 0.9944, 0.9936, 0.9932, 0.994, 0.994, 0.993, 0.9937, 0.9948, 0.9944, 0.9927, 0.9926, 0.9939]): _vg.add([_i], _w, 'REPLACE')
_vg = ob_robot.vertex_groups.new(name='shoulder.R')
for _i, _w in zip([7, 9, 10, 12, 14, 22, 23, 37, 41, 43, 45, 47, 49, 51, 53, 55, 59, 61, 65, 67, 69, 71, 72, 75, 77, 79, 81, 83, 85, 87, 89, 91, 93, 97, 99, 102, 105, 107, 109, 111, 117, 119, 163, 165, 167, 169, 171, 173, 175, 177, 179, 181, 183, 185, 239, 241, 243, 245, 247, 249, 251, 253, 273, 275, 277, 279, 281, 283, 285, 287, 289, 291, 293, 343, 345, 347, 349, 351, 353, 355, 357, 359, 407, 429, 431, 445, 465, 475, 481], [0.0, 0.0, 0.0, 0.0, 0.0, 0.0, 0.0, 0.0, 0.0, 0.0, 0.0, 0.0, 0.0, 0.0, 0.0, 0.0, 0.0, 0.0, 0.0, 0.0, 0.7413, 0.2724, 0.0, 0.637, 0.0, 0.5698, 0.7198, 0.7044, 0.7548, 0.07235, 0.0, 0.0, 0.0, 0.0, 0.01724, 0.0, 0.0, 0.0, 0.0, 0.06252, 0.003202, 0.01007, 0.0, 0.0, 0.0, 0.0, 0.0, 0.0, 0.0, 0.0, 0.0, 0.0, 0.0, 0.0, 0.0, 0.0, 0.0, 0.0, 0.0, 0.0, 0.0, 0.0, 0.0, 0.0, 0.0, 0.0, 0.0, 0.0, 0.0, 0.0, 0.0, 0.0, 0.0, 0.0, 0.0, 0.0, 0.0, 0.0, 0.0, 0.0, 0.0, 0.0, 0.0, 0.0, 0.0, 0.0, 0.0, 0.0, 0.0]): _vg.add([_i], _w, 'REPLACE')
_vg = ob_robot.vertex_groups.new(name='arm.R')
for _i, _w in zip([7, 9, 14, 22, 37, 39, 41, 43, 45, 46, 51, 53, 55, 61, 65, 67, 69, 79, 81, 83, 85, 87, 89, 91, 93, 95, 97, 99, 101, 171, 173, 175, 177, 179, 181, 183, 281, 283, 285, 287, 289, 291, 293, 345, 347, 349, 351, 353, 355, 357, 399, 401, 409, 427], [0.0, 0.0, 0.0, 0.0, 0.0, 0.0, 0.0, 0.0, 0.0, 0.0, 0.0, 0.0, 0.0, 0.0, 0.0, 0.0, 0.0, 0.0, 0.0, 0.0, 0.0, 0.9987, 0.9973, 0.9893, 0.9995, 0.9663, 1.0, 0.9988, 0.9893, 0.0, 0.0, 0.0, 0.0, 0.0, 0.0, 0.0, 0.0, 0.0, 0.0, 0.0, 0.0, 0.0, 0.0, 0.0, 0.0, 0.0, 0.0, 0.0, 0.0, 0.0, 0.08773, 0.0003123, 0.03175, 0.002694]): _vg.add([_i], _w, 'REPLACE')
_vg = ob_robot.vertex_groups.new(name='hand.R')
for _i, _w in zip([7, 11, 14, 22, 23, 26, 37, 39, 41, 43, 45, 46, 49, 51, 53, 81, 83, 87, 89, 91, 93, 95, 97, 99, 101, 281, 283, 285, 287, 289, 345, 347, 349, 351, 353, 355, 397, 399, 401, 403, 405, 407, 409, 411, 413, 415, 417, 419, 421, 423, 425, 427, 429, 431, 433, 435, 437, 439, 441, 443, 445, 447, 449, 451, 453, 455, 457, 459, 461, 463, 465, 467, 469, 471, 473, 475, 477, 479, 481, 483, 485, 487, 489, 491, 493, 495, 497, 499, 501], [0.0, 0.0, 0.0, 0.0, 0.0, 0.0, 0.0, 0.0, 0.0, 0.0, 0.0, 0.0, 0.0, 0.0, 0.0, 0.009718, 0.0, 0.0, 0.0, 0.0, 0.0, 0.0, 0.0, 0.0, 0.0, 0.0, 0.0, 0.0, 0.0, 0.0, 0.0, 0.0, 0.0, 0.0, 0.0, 0.0, 0.9807, 0.9076, 0.9714, 0.9868, 0.9929, 0.9844, 0.9569, 0.9897, 0.992, 0.9811, 0.9938, 1.0, 0.9915, 0.9906, 0.9818, 0.9722, 0.9876, 0.9984, 0.9811, 0.983, 0.9902, 0.9955, 0.9839, 0.9844, 1.0, 0.9914, 0.9847, 0.9842, 0.9931, 0.9898, 0.9844, 0.9847, 0.9891, 0.9941, 0.9936, 0.9933, 0.994, 0.994, 0.9933, 0.9935, 0.9942, 0.9944, 0.9936, 0.9932, 0.994, 0.994, 0.993, 0.9937, 0.9948, 0.9944, 0.9927, 0.9926, 0.9939]): _vg.add([_i], _w, 'REPLACE')
_vg = ob_robot.vertex_groups.new(name='wheel_front.L')
for _i, _w in zip([0, 1, 2, 3, 6, 16, 17, 28, 36, 132, 133, 134, 135, 136, 137, 138, 139, 140, 141, 142, 143, 144, 145, 146, 147, 148, 149, 150, 151, 152, 153, 154, 155, 156, 157, 158, 159, 160, 161, 162, 163, 164, 165, 166, 167, 168, 169, 170, 171, 172, 173, 174, 175, 176, 177, 178, 179, 180, 181, 182, 183, 184, 185, 186, 187, 188, 189, 190, 191, 192, 193, 194, 195, 196, 197, 198, 199, 200, 201, 202, 203, 204, 205, 206, 207, 208, 209, 210, 211, 212, 213, 214, 215, 216, 217, 218, 219, 220, 221, 222, 223, 224, 225, 226, 227, 228, 229, 230, 231, 232, 233, 234, 235, 236, 237, 238, 239, 240, 241, 242, 243, 244, 245, 246, 247, 248, 249, 250, 251, 252, 253, 254, 255, 256, 257, 258, 259, 260, 261, 262, 263, 264, 265, 266, 267, 268, 269, 270, 271, 272, 273, 274, 275, 276, 277, 278, 279, 280, 281, 282, 283, 284, 285, 286, 287, 288, 289, 290, 291, 292, 293, 294, 295, 296, 297, 298, 299, 300, 301, 302, 303, 304, 305, 306, 307, 308, 309, 310, 311, 312, 313, 314, 315, 316, 317, 318, 319, 320, 321, 322, 323, 324, 325, 326, 327, 328, 329, 330, 331, 332, 333, 334, 335, 336, 337, 338, 339, 340, 341, 342, 343, 344, 345, 346, 347, 348, 349, 350, 351, 352, 353, 354, 355, 356, 357, 358, 359, 360, 361, 362, 363, 364, 365, 366, 367, 368, 369, 370, 371, 372, 373, 374, 375, 376, 377, 378, 379, 380, 381, 382, 383, 384, 385, 386, 387, 388, 389, 390, 391, 392, 393, 394, 395], [0.0, 0.0, 0.0, 0.0, 0.0, 0.0004803, 0.0004803, 0.0, 0.0, 1.0, 0.0, 1.0, 0.0, 1.0, 0.0, 0.9989, 0.0, 1.0, 0.0, 1.0, 0.0, 0.9999, 0.0, 0.9826, 0.0, 1.0, 0.0, 1.0, 0.0, 1.0, 0.0, 1.0, 0.0, 1.0, 0.0, 1.0, 0.0, 0.9999, 0.0, 1.0, 0.0, 1.0, 0.0, 1.0, 0.0, 1.0, 0.0, 1.0, 0.0, 1.0, 0.0, 1.0, 0.01878, 1.0, 0.0, 1.0, 0.0, 0.9915, 0.0, 0.9975, 0.0, 1.0, 0.0, 1.0, 0.0, 1.0, 0.0, 1.0, 0.0, 0.994, 0.0, 1.0, 0.0, 1.0, 0.0, 0.9984, 0.0, 0.9881, 0.0, 0.9872, 0.0, 0.995, 0.0, 1.0, 0.0, 1.0, 0.0, 1.0, 0.0, 1.0, 0.0, 1.0, 0.0, 1.0, 0.0, 1.0, 0.0, 1.0, 0.0, 1.0, 0.0, 1.0, 0.0, 1.0, 0.0, 0.9896, 0.0, 0.9923, 0.0, 0.9999, 0.0, 0.9999, 0.0, 1.0, 0.0, 0.9915, 0.0, 1.0, 0.0, 1.0, 0.0, 1.0, 0.0, 1.0, 0.0, 1.0, 0.0, 1.0, 0.0, 1.0, 0.0, 1.0, 0.0, 1.0, 0.0, 1.0, 0.0, 1.0, 0.0, 1.0, 0.0, 0.0, 0.0, 0.0, 0.0, 0.0, 0.0, 0.0, 0.0, 0.0, 0.0, 0.0, 0.0, 0.0, 0.0, 0.0, 0.0, 0.0, 0.0, 0.0, 0.0, 0.0, 0.0, 0.0, 0.0, 0.0, 0.0, 0.0, 0.0, 0.0, 0.0, 0.0, 0.0, 0.0, 0.0, 0.0, 0.0, 0.0, 0.0, 0.0, 0.0, 0.0, 0.0, 0.0, 0.0, 0.0, 0.0, 0.0, 0.0, 0.0, 0.0, 0.0, 0.0, 0.0, 0.0, 0.0, 0.0, 0.0, 0.0, 0.0, 0.0, 0.0, 0.0, 0.0, 0.0, 0.0, 0.0, 0.0, 0.0, 0.0, 0.0, 0.0, 0.0, 0.0, 0.0, 0.0, 0.0, 0.0, 0.0, 0.0, 0.0, 0.0, 0.0, 0.0, 0.0, 0.0, 0.0, 0.0, 0.0, 0.0, 0.0, 0.0, 0.0, 0.0, 0.0, 0.0, 0.0, 0.0, 0.0, 0.0, 0.0, 0.0, 0.0, 0.0, 0.0, 0.0, 0.0, 0.0, 0.0, 0.0, 0.0, 0.0, 0.0, 0.0, 0.0, 0.0, 0.0, 0.0, 0.0, 0.0, 0.0, 0.0, 0.0, 0.0, 0.0, 0.0, 0.0, 0.0, 0.0, 0.0, 0.0, 0.0, 0.0]): _vg.add([_i], _w, 'REPLACE')
_vg = ob_robot.vertex_groups.new(name='wheel_back.L')
for _i, _w in zip([2, 16, 132, 134, 136, 138, 140, 142, 144, 146, 148, 150, 152, 154, 156, 158, 160, 162, 164, 186, 188, 190, 192, 194, 196, 198, 200, 202, 204, 206, 258, 260, 264, 266, 268, 270, 272, 274, 276, 278, 280, 282, 284, 286, 288, 290, 292, 294, 296, 298, 300, 302, 304, 306, 308, 310, 312, 314, 316, 318, 320, 322, 324, 326, 328, 330, 332, 334, 336, 338, 340, 342, 344, 346, 348, 350, 352, 354, 356, 358, 360, 362, 364, 366, 368, 370, 372, 374, 376, 378, 380, 382, 384, 386, 388, 390, 392, 394], [0.0, 0.0, 0.0, 0.0, 0.0, 0.0, 0.0, 0.0, 0.0, 0.0, 0.0, 0.0, 0.0, 0.0, 0.0, 0.0, 0.0, 0.0, 0.0, 0.0, 0.0, 0.0, 0.0, 0.0, 0.0, 0.0, 0.0, 0.0, 0.0, 0.0, 0.0, 0.0, 0.9997, 1.0, 0.9988, 1.0, 0.9969, 0.9999, 1.0, 0.9658, 0.9878, 0.9999, 1.0, 1.0, 1.0, 1.0, 1.0, 1.0, 1.0, 0.9999, 1.0, 1.0, 1.0, 1.0, 1.0, 1.0, 1.0, 1.0, 0.9999, 1.0, 1.0, 1.0, 1.0, 1.0, 1.0, 0.9995, 1.0, 0.9942, 1.0, 0.9431, 0.9998, 1.0, 1.0, 1.0, 1.0, 0.9725, 1.0, 0.9698, 0.9925, 1.0, 1.0, 1.0, 1.0, 1.0, 1.0, 0.9981, 1.0, 1.0, 1.0, 1.0, 1.0, 1.0, 1.0, 1.0, 1.0, 1.0, 1.0, 1.0]): _vg.add([_i], _w, 'REPLACE')
_vg = ob_robot.vertex_groups.new(name='wheel_back.R')
for _i, _w in zip([1, 29, 133, 135, 137, 139, 141, 189, 191, 193, 195, 265, 267, 269, 271, 273, 275, 277, 279, 281, 283, 285, 287, 289, 291, 293, 295, 297, 299, 301, 303, 305, 307, 309, 311, 313, 315, 317, 319, 321, 323, 325, 327, 329, 331, 333, 335, 337, 339, 341, 343, 345, 347, 349, 351, 353, 355, 357, 359, 361, 363, 365, 367, 369, 371, 373, 375, 377, 379, 381, 383, 385, 387, 389, 391, 393, 395], [0.0, 0.0, 0.0, 0.0, 0.0, 0.0, 0.0, 0.0, 0.0, 0.0, 0.0, 1.0, 1.0, 1.0, 1.0, 1.0, 0.9996, 1.0, 1.0, 1.0, 0.9998, 1.0, 0.9988, 0.9997, 1.0, 1.0, 0.9986, 0.9814, 1.0, 1.0, 1.0, 0.9998, 1.0, 1.0, 1.0, 1.0, 1.0, 0.9998, 1.0, 1.0, 1.0, 1.0, 1.0, 1.0, 1.0, 1.0, 1.0, 1.0, 1.0, 1.0, 1.0, 1.0, 1.0, 1.0, 1.0, 1.0, 0.9999, 1.0, 1.0, 0.9977, 0.9688, 0.9844, 1.0, 1.0, 1.0, 1.0, 1.0, 1.0, 1.0, 1.0, 1.0, 1.0, 1.0, 1.0, 0.9999, 0.9992, 0.9934]): _vg.add([_i], _w, 'REPLACE')
_vg = ob_robot.vertex_groups.new(name='wheel_front.R')
for _i, _w in zip([3, 17, 133, 135, 137, 139, 141, 143, 145, 147, 149, 151, 153, 155, 157, 159, 161, 163, 165, 167, 169, 171, 173, 175, 177, 179, 181, 183, 185, 187, 189, 191, 193, 195, 197, 199, 201, 203, 205, 207, 209, 211, 213, 215, 217, 219, 221, 223, 225, 227, 229, 231, 233, 235, 237, 239, 241, 243, 245, 247, 249, 251, 253, 255, 257, 259, 261, 263, 265, 291, 293, 295, 297, 299, 301, 303, 305, 363, 365, 367], [0.0, 0.0, 1.0, 1.0, 1.0, 1.0, 1.0, 1.0, 1.0, 1.0, 1.0, 1.0, 1.0, 1.0, 1.0, 0.9961, 1.0, 1.0, 1.0, 0.9728, 0.9997, 1.0, 1.0, 1.0, 1.0, 0.9879, 1.0, 1.0, 1.0, 1.0, 1.0, 1.0, 1.0, 1.0, 1.0, 1.0, 1.0, 1.0, 1.0, 1.0, 1.0, 1.0, 1.0, 1.0, 0.9991, 1.0, 0.9987, 1.0, 1.0, 1.0, 1.0, 1.0, 1.0, 1.0, 1.0, 1.0, 0.9938, 0.9523, 0.9916, 1.0, 1.0, 1.0, 1.0, 1.0, 1.0, 1.0, 1.0, 1.0, 0.0, 0.0, 0.0, 0.0, 0.0, 0.0, 0.0, 0.0, 0.0, 0.0, 0.0, 0.0]): _vg.add([_i], _w, 'REPLACE')
_m = ob_robot.modifiers.new('Armature', 'ARMATURE')
_m.object = ob_armature
_m.use_bone_envelopes = True
ob_lamp.location = (2.528, -1.687, 6.242)
ob_lamp.rotation_euler = (0.6503, 0.05522, 1.866)
ob_lamp.lock_rotations_4d = False
ob_lamp.empty_display_type = 'ARROWS'
ob_lamp.color = (0.0, 0.0, 0.0, 0.0)
ob_lamp.lineart.crease_threshold = 0.0
ob_camera.location = (5.364, -12.24, 5.97)
ob_camera.rotation_euler = (-1.838, 3.111, -2.736)
ob_camera.lock_rotations_4d = False
ob_camera.empty_display_type = 'ARROWS'
ob_camera.color = (0.0, 0.0, 0.0, 0.0)
ob_camera.display_type = 'WIRE'
ob_camera.lineart.crease_threshold = 0.0

# ---- collection membership
col_collection_1.objects.link(ob_armature)
col_collection_1.objects.link(ob_robot)
col_collection_1.objects.link(ob_lamp)
col_collection_1.objects.link(ob_camera)

# ---- scene / render settings (as saved in the file)
scene.camera = ob_camera
scene.frame_start = 1; scene.frame_end = 31; scene.frame_set(0)
scene.render.engine = 'BLENDER_EEVEE_NEXT'
scene.render.image_settings.color_mode = 'RGB'
scene.render.image_settings.compression = 90
scene.render.resolution_percentage = 50
scene.render.dither_intensity = 0.0
scene.render.bake_margin = 2
scene.render.bake_bias = 0.0
scene.cycles.use_denoising = False
scene.cycles.samples = 10
scene.cycles.sampling_pattern = 'TABULATED_SOBOL'
scene.cycles.light_sampling_threshold = 0.0
scene.cycles.use_adaptive_sampling = False
scene.cycles.use_light_tree = False
scene.cycles.blur_glossy = 0.0
scene.cycles.volume_bounces = 1
scene.cycles.pixel_filter_type = 'GAUSSIAN'
scene.cycles.sample_clamp_indirect = 0.0
scene.view_settings.view_transform = 'Standard'
bpy.context.view_layer.update()

